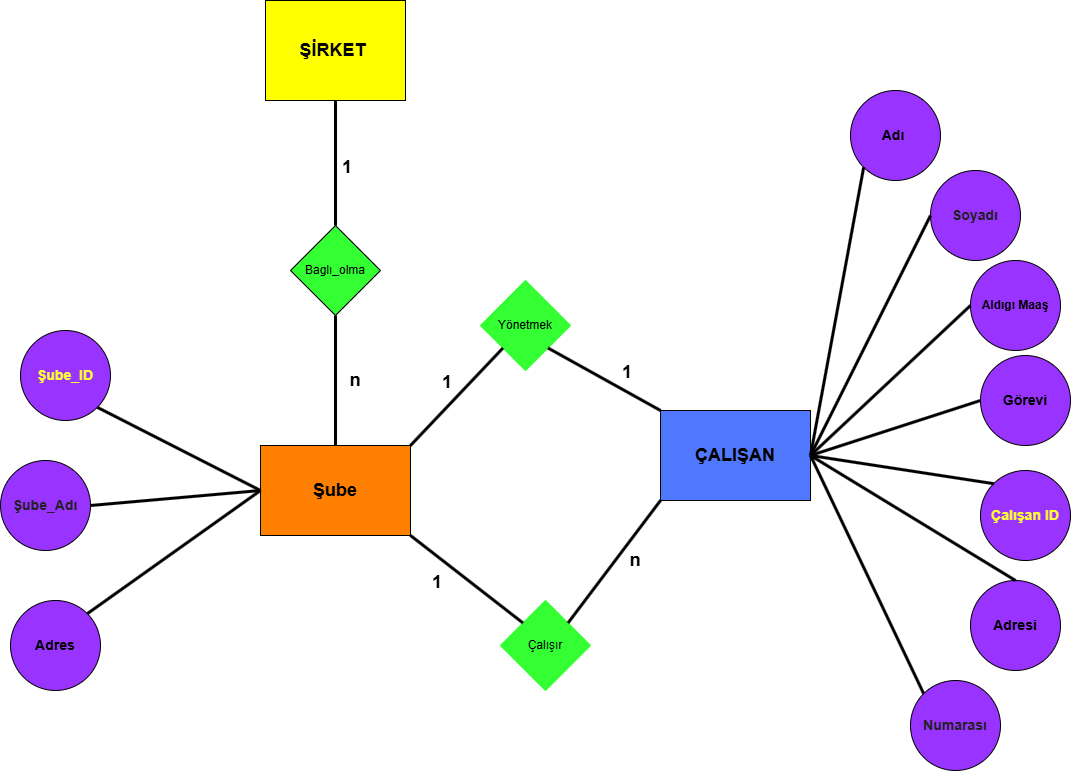

The diagram above was exported from draw.io. Its source (the exported page's mxGraphModel, read from the mxfile embedded in the PNG):
<mxGraphModel dx="529" dy="751" grid="1" gridSize="10" guides="1" tooltips="1" connect="1" arrows="1" fold="1" page="1" pageScale="1" pageWidth="583" pageHeight="827" background="light-dark(#FFFFFF,#FFFFFF)" math="0" shadow="0">
  <root>
    <mxCell id="0" />
    <mxCell id="1" parent="0" />
    <mxCell id="9yIHBa07ZQDsgMVwj6r5-2" parent="1" style="rounded=0;whiteSpace=wrap;html=1;fillColor=light-dark(#FFFF00,#FFFF00);" value="&lt;h2&gt;&lt;font style=&quot;color: light-dark(rgb(4, 4, 4), rgb(0, 0, 0));&quot;&gt;ŞİRKET&amp;nbsp;&lt;/font&gt;&lt;/h2&gt;" vertex="1">
      <mxGeometry height="100" width="140" x="305" y="20" as="geometry" />
    </mxCell>
    <mxCell id="9yIHBa07ZQDsgMVwj6r5-4" parent="1" style="rounded=0;whiteSpace=wrap;html=1;fillColor=light-dark(#FF8000,#FF8000);" value="&lt;h2&gt;&lt;font style=&quot;color: light-dark(rgb(0, 0, 0), rgb(0, 0, 0));&quot;&gt;Şube&lt;/font&gt;&lt;/h2&gt;" vertex="1">
      <mxGeometry height="90" width="150" x="300" y="465" as="geometry" />
    </mxCell>
    <mxCell id="9yIHBa07ZQDsgMVwj6r5-5" parent="1" style="rounded=0;whiteSpace=wrap;html=1;fillColor=light-dark(#4F78FF,#4F78FF);" value="&lt;h2&gt;&lt;font style=&quot;color: light-dark(rgb(0, 0, 0), rgb(0, 0, 0));&quot;&gt;ÇALIŞAN&lt;/font&gt;&lt;/h2&gt;" vertex="1">
      <mxGeometry height="90" width="150" x="700" y="430" as="geometry" />
    </mxCell>
    <mxCell id="9yIHBa07ZQDsgMVwj6r5-6" parent="1" style="ellipse;whiteSpace=wrap;html=1;aspect=fixed;fillColor=light-dark(#9933FF,#9933FF);" value="&lt;h3&gt;&lt;font style=&quot;color: light-dark(rgb(255, 255, 51), rgb(255, 255, 51));&quot;&gt;&lt;font style=&quot;&quot;&gt;Çalışan &lt;/font&gt;&lt;font style=&quot;&quot;&gt;ID&lt;/font&gt;&lt;/font&gt;&lt;/h3&gt;" vertex="1">
      <mxGeometry height="90" width="90" x="1020" y="490" as="geometry" />
    </mxCell>
    <mxCell id="9yIHBa07ZQDsgMVwj6r5-7" parent="1" style="ellipse;whiteSpace=wrap;html=1;aspect=fixed;fillColor=light-dark(#9933FF,#9933FF);" value="&lt;h3&gt;&lt;font style=&quot;color: light-dark(rgb(0, 0, 0), rgb(0, 0, 0));&quot;&gt;Adı&amp;nbsp;&lt;/font&gt;&lt;/h3&gt;" vertex="1">
      <mxGeometry height="90" width="90" x="890" y="110" as="geometry" />
    </mxCell>
    <mxCell id="9yIHBa07ZQDsgMVwj6r5-8" parent="1" style="ellipse;whiteSpace=wrap;html=1;aspect=fixed;fillColor=light-dark(#9933FF,#9933FF);" value="&lt;h3&gt;&lt;font style=&quot;color: light-dark(rgb(0, 0, 0), rgb(0, 0, 0));&quot;&gt;Adresi&lt;/font&gt;&lt;/h3&gt;" vertex="1">
      <mxGeometry height="90" width="90" x="1010" y="600" as="geometry" />
    </mxCell>
    <mxCell id="9yIHBa07ZQDsgMVwj6r5-9" parent="1" style="ellipse;whiteSpace=wrap;html=1;aspect=fixed;fillColor=light-dark(#9933FF,#9933FF);" value="&lt;h4&gt;&lt;font style=&quot;color: light-dark(rgb(0, 0, 0), rgb(0, 0, 0));&quot;&gt;Aldıgı Maaş&lt;/font&gt;&lt;/h4&gt;" vertex="1">
      <mxGeometry height="90" width="90" x="1010" y="280" as="geometry" />
    </mxCell>
    <mxCell id="9yIHBa07ZQDsgMVwj6r5-10" parent="1" style="ellipse;whiteSpace=wrap;html=1;aspect=fixed;fillColor=light-dark(#9933FF,#9933FF);" value="&lt;h3&gt;&lt;font style=&quot;color: light-dark(rgb(0, 0, 0), rgb(0, 0, 0));&quot;&gt;Görevi&lt;/font&gt;&lt;/h3&gt;" vertex="1">
      <mxGeometry height="90" width="90" x="1020" y="375" as="geometry" />
    </mxCell>
    <mxCell id="9yIHBa07ZQDsgMVwj6r5-11" parent="1" style="ellipse;whiteSpace=wrap;html=1;aspect=fixed;fillColor=light-dark(#9933FF,#9933FF);" value="&lt;h3&gt;&lt;font style=&quot;color: light-dark(rgb(33, 33, 33), rgb(0, 0, 0));&quot;&gt;Soyadı&lt;/font&gt;&lt;/h3&gt;" vertex="1">
      <mxGeometry height="90" width="90" x="970" y="190" as="geometry" />
    </mxCell>
    <mxCell id="9yIHBa07ZQDsgMVwj6r5-12" parent="1" style="rhombus;whiteSpace=wrap;html=1;fillColor=light-dark(#33FF33,#33FF33);" value="&lt;font style=&quot;color: light-dark(rgb(0, 0, 0), rgb(0, 0, 0));&quot;&gt;Baglı_olma&lt;/font&gt;" vertex="1">
      <mxGeometry height="90" width="90" x="330" y="245" as="geometry" />
    </mxCell>
    <mxCell id="9yIHBa07ZQDsgMVwj6r5-16" edge="1" parent="1" source="9yIHBa07ZQDsgMVwj6r5-12" style="endArrow=none;html=1;rounded=0;strokeColor=light-dark(#000000,#000000);entryX=0.5;entryY=1;entryDx=0;entryDy=0;exitX=0.5;exitY=0;exitDx=0;exitDy=0;startSize=10;endSize=10;strokeWidth=3;" target="9yIHBa07ZQDsgMVwj6r5-2" value="">
      <mxGeometry height="50" relative="1" width="50" as="geometry">
        <mxPoint x="585" y="200" as="sourcePoint" />
        <mxPoint x="630" y="300" as="targetPoint" />
      </mxGeometry>
    </mxCell>
    <mxCell id="9yIHBa07ZQDsgMVwj6r5-18" parent="1" style="text;whiteSpace=wrap;html=1;" value="&lt;h2 style=&quot;forced-color-adjust: none; color: rgb(255, 255, 255); font-family: Helvetica; font-style: normal; font-variant-ligatures: normal; font-variant-caps: normal; letter-spacing: normal; orphans: 2; text-align: center; text-indent: 0px; text-transform: none; widows: 2; word-spacing: 0px; -webkit-text-stroke-width: 0px; white-space: normal; text-decoration-thickness: initial; text-decoration-style: initial; text-decoration-color: initial; box-shadow: none !important;&quot;&gt;&lt;font style=&quot;forced-color-adjust: none; color: light-dark(rgb(4, 4, 4), rgb(0, 0, 0)); background-color: light-dark(rgb(255, 255, 255), rgb(255, 255, 255)); box-shadow: none !important;&quot;&gt;1&lt;/font&gt;&lt;/h2&gt;" vertex="1">
      <mxGeometry height="50" width="15" x="380" y="155" as="geometry" />
    </mxCell>
    <mxCell id="9yIHBa07ZQDsgMVwj6r5-20" edge="1" parent="1" source="9yIHBa07ZQDsgMVwj6r5-4" style="endArrow=none;html=1;rounded=0;strokeColor=light-dark(#000000,#000000);entryX=0.5;entryY=1;entryDx=0;entryDy=0;exitX=0.5;exitY=0;exitDx=0;exitDy=0;startSize=10;endSize=10;strokeWidth=3;" target="9yIHBa07ZQDsgMVwj6r5-12" value="">
      <mxGeometry height="50" relative="1" width="50" as="geometry">
        <mxPoint x="770" y="290" as="sourcePoint" />
        <mxPoint x="770" y="180" as="targetPoint" />
      </mxGeometry>
    </mxCell>
    <mxCell id="9yIHBa07ZQDsgMVwj6r5-21" parent="1" style="text;html=1;whiteSpace=wrap;strokeColor=none;fillColor=none;align=center;verticalAlign=middle;rounded=0;" value="&lt;h2&gt;&lt;font style=&quot;color: light-dark(rgb(0, 0, 0), rgb(0, 0, 0));&quot;&gt;n&lt;/font&gt;&lt;/h2&gt;" vertex="1">
      <mxGeometry height="20" width="30" x="380" y="390" as="geometry" />
    </mxCell>
    <mxCell id="9yIHBa07ZQDsgMVwj6r5-24" edge="1" parent="1" source="9yIHBa07ZQDsgMVwj6r5-5" style="endArrow=none;html=1;rounded=0;strokeColor=light-dark(#000000,#000000);entryX=0;entryY=1;entryDx=0;entryDy=0;startSize=10;endSize=10;strokeWidth=3;exitX=1;exitY=0.5;exitDx=0;exitDy=0;" target="9yIHBa07ZQDsgMVwj6r5-7" value="">
      <mxGeometry height="50" relative="1" width="50" as="geometry">
        <mxPoint x="860" y="340" as="sourcePoint" />
        <mxPoint x="1000" y="200" as="targetPoint" />
      </mxGeometry>
    </mxCell>
    <mxCell id="9yIHBa07ZQDsgMVwj6r5-25" edge="1" parent="1" source="9yIHBa07ZQDsgMVwj6r5-5" style="endArrow=none;html=1;rounded=0;strokeColor=light-dark(#000000,#000000);entryX=0;entryY=0.5;entryDx=0;entryDy=0;exitX=1;exitY=0.5;exitDx=0;exitDy=0;startSize=10;endSize=10;strokeWidth=3;" target="9yIHBa07ZQDsgMVwj6r5-11" value="">
      <mxGeometry height="50" relative="1" width="50" as="geometry">
        <mxPoint x="850" y="270" as="sourcePoint" />
        <mxPoint x="950" y="190" as="targetPoint" />
      </mxGeometry>
    </mxCell>
    <mxCell id="9yIHBa07ZQDsgMVwj6r5-26" edge="1" parent="1" source="9yIHBa07ZQDsgMVwj6r5-5" style="endArrow=none;html=1;rounded=0;strokeColor=light-dark(#000000,#000000);exitX=1;exitY=0.5;exitDx=0;exitDy=0;startSize=10;endSize=10;strokeWidth=3;entryX=0;entryY=0.5;entryDx=0;entryDy=0;" target="9yIHBa07ZQDsgMVwj6r5-9" value="">
      <mxGeometry height="50" relative="1" width="50" as="geometry">
        <mxPoint x="790" y="280" as="sourcePoint" />
        <mxPoint x="1010" y="380" as="targetPoint" />
      </mxGeometry>
    </mxCell>
    <mxCell id="9yIHBa07ZQDsgMVwj6r5-27" edge="1" parent="1" source="9yIHBa07ZQDsgMVwj6r5-5" style="endArrow=none;html=1;rounded=0;strokeColor=light-dark(#000000,#000000);startSize=10;endSize=10;strokeWidth=3;entryX=0;entryY=0.5;entryDx=0;entryDy=0;exitX=1;exitY=0.5;exitDx=0;exitDy=0;" target="9yIHBa07ZQDsgMVwj6r5-10" value="">
      <mxGeometry height="50" relative="1" width="50" as="geometry">
        <mxPoint x="830" y="380" as="sourcePoint" />
        <mxPoint x="1000" y="470" as="targetPoint" />
      </mxGeometry>
    </mxCell>
    <mxCell id="9yIHBa07ZQDsgMVwj6r5-28" edge="1" parent="1" source="9yIHBa07ZQDsgMVwj6r5-5" style="endArrow=none;html=1;rounded=0;strokeColor=light-dark(#000000,#000000);exitX=1;exitY=0.5;exitDx=0;exitDy=0;startSize=10;endSize=10;strokeWidth=3;entryX=0;entryY=0;entryDx=0;entryDy=0;" target="9yIHBa07ZQDsgMVwj6r5-6" value="">
      <mxGeometry height="50" relative="1" width="50" as="geometry">
        <mxPoint x="730" y="270" as="sourcePoint" />
        <mxPoint x="960" y="540" as="targetPoint" />
      </mxGeometry>
    </mxCell>
    <mxCell id="9yIHBa07ZQDsgMVwj6r5-29" edge="1" parent="1" source="9yIHBa07ZQDsgMVwj6r5-8" style="endArrow=none;html=1;rounded=0;strokeColor=light-dark(#000000,#000000);startSize=10;endSize=10;strokeWidth=3;exitX=0.5;exitY=0;exitDx=0;exitDy=0;entryX=1;entryY=0.5;entryDx=0;entryDy=0;" target="9yIHBa07ZQDsgMVwj6r5-5" value="">
      <mxGeometry height="50" relative="1" width="50" as="geometry">
        <mxPoint x="600" y="758" as="sourcePoint" />
        <mxPoint x="830" y="390" as="targetPoint" />
      </mxGeometry>
    </mxCell>
    <mxCell id="9yIHBa07ZQDsgMVwj6r5-30" parent="1" style="rhombus;whiteSpace=wrap;html=1;fillColor=light-dark(#33FF33,#33FF33);strokeColor=light-dark(#33FF33,#33FF33);" value="&lt;font style=&quot;color: light-dark(rgb(0, 0, 0), rgb(0, 0, 0));&quot;&gt;Çalışır&lt;/font&gt;" vertex="1">
      <mxGeometry height="90" width="90" x="540" y="620" as="geometry" />
    </mxCell>
    <mxCell id="9yIHBa07ZQDsgMVwj6r5-32" edge="1" parent="1" source="9yIHBa07ZQDsgMVwj6r5-4" style="endArrow=none;html=1;rounded=0;strokeColor=light-dark(#000000,#000000);entryX=0;entryY=0;entryDx=0;entryDy=0;exitX=1;exitY=1;exitDx=0;exitDy=0;startSize=10;endSize=10;strokeWidth=3;" target="9yIHBa07ZQDsgMVwj6r5-30" value="">
      <mxGeometry height="50" relative="1" width="50" as="geometry">
        <mxPoint x="312.5" y="577.5" as="sourcePoint" />
        <mxPoint x="465" y="709.9999999999998" as="targetPoint" />
      </mxGeometry>
    </mxCell>
    <mxCell id="9yIHBa07ZQDsgMVwj6r5-33" edge="1" parent="1" source="9yIHBa07ZQDsgMVwj6r5-30" style="endArrow=none;html=1;rounded=0;strokeColor=light-dark(#000000,#000000);entryX=0;entryY=1;entryDx=0;entryDy=0;exitX=1;exitY=0;exitDx=0;exitDy=0;startSize=10;endSize=10;strokeWidth=3;" target="9yIHBa07ZQDsgMVwj6r5-5" value="">
      <mxGeometry height="50" relative="1" width="50" as="geometry">
        <mxPoint x="560" y="530" as="sourcePoint" />
        <mxPoint x="700" y="460" as="targetPoint" />
      </mxGeometry>
    </mxCell>
    <mxCell id="9yIHBa07ZQDsgMVwj6r5-34" parent="1" style="text;whiteSpace=wrap;html=1;" value="&lt;h2 style=&quot;forced-color-adjust: none; color: rgb(255, 255, 255); font-family: Helvetica; font-style: normal; font-variant-ligatures: normal; font-variant-caps: normal; letter-spacing: normal; orphans: 2; text-align: center; text-indent: 0px; text-transform: none; widows: 2; word-spacing: 0px; -webkit-text-stroke-width: 0px; white-space: normal; text-decoration-thickness: initial; text-decoration-style: initial; text-decoration-color: initial; box-shadow: none !important;&quot;&gt;&lt;font style=&quot;forced-color-adjust: none; color: light-dark(rgb(4, 4, 4), rgb(0, 0, 0)); background-color: light-dark(rgb(255, 255, 255), rgb(255, 255, 255)); box-shadow: none !important;&quot;&gt;1&lt;/font&gt;&lt;/h2&gt;" vertex="1">
      <mxGeometry height="50" width="15" x="470" y="570" as="geometry" />
    </mxCell>
    <mxCell id="9yIHBa07ZQDsgMVwj6r5-35" parent="1" style="text;html=1;whiteSpace=wrap;strokeColor=none;fillColor=none;align=center;verticalAlign=middle;rounded=0;" value="&lt;h2&gt;&lt;font style=&quot;color: light-dark(rgb(0, 0, 0), rgb(0, 0, 0));&quot;&gt;n&lt;/font&gt;&lt;/h2&gt;" vertex="1">
      <mxGeometry height="20" width="30" x="660" y="570" as="geometry" />
    </mxCell>
    <mxCell id="9yIHBa07ZQDsgMVwj6r5-36" parent="1" style="ellipse;whiteSpace=wrap;html=1;aspect=fixed;fillColor=light-dark(#9933FF,#9933FF);" value="&lt;h3&gt;&lt;font style=&quot;color: light-dark(rgb(0, 0, 0), rgb(0, 0, 0));&quot;&gt;Adres&lt;/font&gt;&lt;/h3&gt;" vertex="1">
      <mxGeometry height="90" width="90" x="50" y="620" as="geometry" />
    </mxCell>
    <mxCell id="9yIHBa07ZQDsgMVwj6r5-37" parent="1" style="ellipse;whiteSpace=wrap;html=1;aspect=fixed;fillColor=light-dark(#9933FF,#9933FF);" value="&lt;h3&gt;&lt;font style=&quot;color: light-dark(rgb(33, 33, 33), rgb(0, 0, 0));&quot;&gt;Şube_Adı&lt;/font&gt;&lt;/h3&gt;" vertex="1">
      <mxGeometry height="90" width="90" x="40" y="480" as="geometry" />
    </mxCell>
    <mxCell id="9yIHBa07ZQDsgMVwj6r5-38" parent="1" style="ellipse;whiteSpace=wrap;html=1;aspect=fixed;fillColor=light-dark(#9933FF,#9933FF);" value="&lt;h3&gt;&lt;font style=&quot;color: light-dark(rgb(255, 255, 51), rgb(255, 255, 51));&quot;&gt;Şube_ID&lt;/font&gt;&lt;/h3&gt;" vertex="1">
      <mxGeometry height="90" width="90" x="60" y="350" as="geometry" />
    </mxCell>
    <mxCell id="9yIHBa07ZQDsgMVwj6r5-39" edge="1" parent="1" source="9yIHBa07ZQDsgMVwj6r5-36" style="endArrow=none;html=1;rounded=0;strokeColor=light-dark(#000000,#000000);entryX=0;entryY=0.5;entryDx=0;entryDy=0;startSize=10;endSize=10;strokeWidth=3;exitX=1;exitY=0;exitDx=0;exitDy=0;" target="9yIHBa07ZQDsgMVwj6r5-4" value="">
      <mxGeometry height="50" relative="1" width="50" as="geometry">
        <mxPoint x="85" y="480" as="sourcePoint" />
        <mxPoint x="453" y="233" as="targetPoint" />
      </mxGeometry>
    </mxCell>
    <mxCell id="9yIHBa07ZQDsgMVwj6r5-40" edge="1" parent="1" source="9yIHBa07ZQDsgMVwj6r5-37" style="endArrow=none;html=1;rounded=0;strokeColor=light-dark(#000000,#000000);entryX=0;entryY=0.5;entryDx=0;entryDy=0;exitX=1;exitY=0.5;exitDx=0;exitDy=0;startSize=10;endSize=10;strokeWidth=3;" target="9yIHBa07ZQDsgMVwj6r5-4" value="">
      <mxGeometry height="50" relative="1" width="50" as="geometry">
        <mxPoint x="120" y="140" as="sourcePoint" />
        <mxPoint x="343" y="273" as="targetPoint" />
      </mxGeometry>
    </mxCell>
    <mxCell id="9yIHBa07ZQDsgMVwj6r5-41" edge="1" parent="1" source="9yIHBa07ZQDsgMVwj6r5-38" style="endArrow=none;html=1;rounded=0;strokeColor=light-dark(#000000,#000000);entryX=0;entryY=0.5;entryDx=0;entryDy=0;exitX=1;exitY=1;exitDx=0;exitDy=0;startSize=10;endSize=10;strokeWidth=3;" target="9yIHBa07ZQDsgMVwj6r5-4" value="">
      <mxGeometry height="50" relative="1" width="50" as="geometry">
        <mxPoint x="120" y="80" as="sourcePoint" />
        <mxPoint x="343" y="213" as="targetPoint" />
      </mxGeometry>
    </mxCell>
    <mxCell id="9yIHBa07ZQDsgMVwj6r5-42" parent="1" style="rhombus;whiteSpace=wrap;html=1;fillColor=light-dark(#33FF33,#33FF33);strokeColor=light-dark(#33FF33,#33FF33);" value="&lt;font style=&quot;color: light-dark(rgb(0, 0, 0), rgb(0, 0, 0));&quot;&gt;Yönetmek&lt;/font&gt;" vertex="1">
      <mxGeometry height="90" width="90" x="520" y="300" as="geometry" />
    </mxCell>
    <mxCell id="9yIHBa07ZQDsgMVwj6r5-45" edge="1" parent="1" source="9yIHBa07ZQDsgMVwj6r5-4" style="endArrow=none;html=1;rounded=0;strokeColor=light-dark(#000000,#000000);entryX=0;entryY=1;entryDx=0;entryDy=0;exitX=1;exitY=0;exitDx=0;exitDy=0;startSize=10;endSize=10;strokeWidth=3;" target="9yIHBa07ZQDsgMVwj6r5-42" value="">
      <mxGeometry height="50" relative="1" width="50" as="geometry">
        <mxPoint x="290" y="640" as="sourcePoint" />
        <mxPoint x="443" y="772" as="targetPoint" />
      </mxGeometry>
    </mxCell>
    <mxCell id="9yIHBa07ZQDsgMVwj6r5-46" edge="1" parent="1" source="9yIHBa07ZQDsgMVwj6r5-5" style="endArrow=none;html=1;rounded=0;strokeColor=light-dark(#000000,#000000);entryX=1;entryY=1;entryDx=0;entryDy=0;exitX=0;exitY=0;exitDx=0;exitDy=0;startSize=10;endSize=10;strokeWidth=3;" target="9yIHBa07ZQDsgMVwj6r5-42" value="">
      <mxGeometry height="50" relative="1" width="50" as="geometry">
        <mxPoint x="620" y="470" as="sourcePoint" />
        <mxPoint x="773" y="602" as="targetPoint" />
      </mxGeometry>
    </mxCell>
    <mxCell id="9yIHBa07ZQDsgMVwj6r5-49" parent="1" style="text;whiteSpace=wrap;html=1;" value="&lt;h2 style=&quot;forced-color-adjust: none; color: rgb(255, 255, 255); font-family: Helvetica; font-style: normal; font-variant-ligatures: normal; font-variant-caps: normal; letter-spacing: normal; orphans: 2; text-align: center; text-indent: 0px; text-transform: none; widows: 2; word-spacing: 0px; -webkit-text-stroke-width: 0px; white-space: normal; text-decoration-thickness: initial; text-decoration-style: initial; text-decoration-color: initial; box-shadow: none !important;&quot;&gt;&lt;font style=&quot;forced-color-adjust: none; color: light-dark(rgb(4, 4, 4), rgb(0, 0, 0)); background-color: light-dark(rgb(255, 255, 255), rgb(255, 255, 255)); box-shadow: none !important;&quot;&gt;1&lt;/font&gt;&lt;/h2&gt;" vertex="1">
      <mxGeometry height="50" width="15" x="660" y="360" as="geometry" />
    </mxCell>
    <mxCell id="9yIHBa07ZQDsgMVwj6r5-50" parent="1" style="text;whiteSpace=wrap;html=1;" value="&lt;h2 style=&quot;forced-color-adjust: none; color: rgb(255, 255, 255); font-family: Helvetica; font-style: normal; font-variant-ligatures: normal; font-variant-caps: normal; letter-spacing: normal; orphans: 2; text-align: center; text-indent: 0px; text-transform: none; widows: 2; word-spacing: 0px; -webkit-text-stroke-width: 0px; white-space: normal; text-decoration-thickness: initial; text-decoration-style: initial; text-decoration-color: initial; box-shadow: none !important;&quot;&gt;&lt;font style=&quot;forced-color-adjust: none; color: light-dark(rgb(4, 4, 4), rgb(0, 0, 0)); background-color: light-dark(rgb(255, 255, 255), rgb(255, 255, 255)); box-shadow: none !important;&quot;&gt;1&lt;/font&gt;&lt;/h2&gt;" vertex="1">
      <mxGeometry height="50" width="15" x="480" y="370" as="geometry" />
    </mxCell>
    <mxCell id="9yIHBa07ZQDsgMVwj6r5-56" edge="1" parent="1" source="9yIHBa07ZQDsgMVwj6r5-57" style="endArrow=none;html=1;rounded=0;strokeColor=light-dark(#000000,#000000);startSize=10;endSize=10;strokeWidth=3;exitX=0;exitY=0;exitDx=0;exitDy=0;entryX=1;entryY=0.5;entryDx=0;entryDy=0;" target="9yIHBa07ZQDsgMVwj6r5-5" value="">
      <mxGeometry height="50" relative="1" width="50" as="geometry">
        <mxPoint x="905" y="825" as="sourcePoint" />
        <mxPoint x="760" y="630" as="targetPoint" />
      </mxGeometry>
    </mxCell>
    <mxCell id="9yIHBa07ZQDsgMVwj6r5-57" parent="1" style="ellipse;whiteSpace=wrap;html=1;aspect=fixed;fillColor=light-dark(#9933FF,#9933FF);" value="&lt;h3&gt;&lt;font style=&quot;color: light-dark(rgb(33, 33, 33), rgb(0, 0, 0));&quot;&gt;Numarası&lt;/font&gt;&lt;/h3&gt;" vertex="1">
      <mxGeometry height="90" width="90" x="950" y="700" as="geometry" />
    </mxCell>
  </root>
</mxGraphModel>